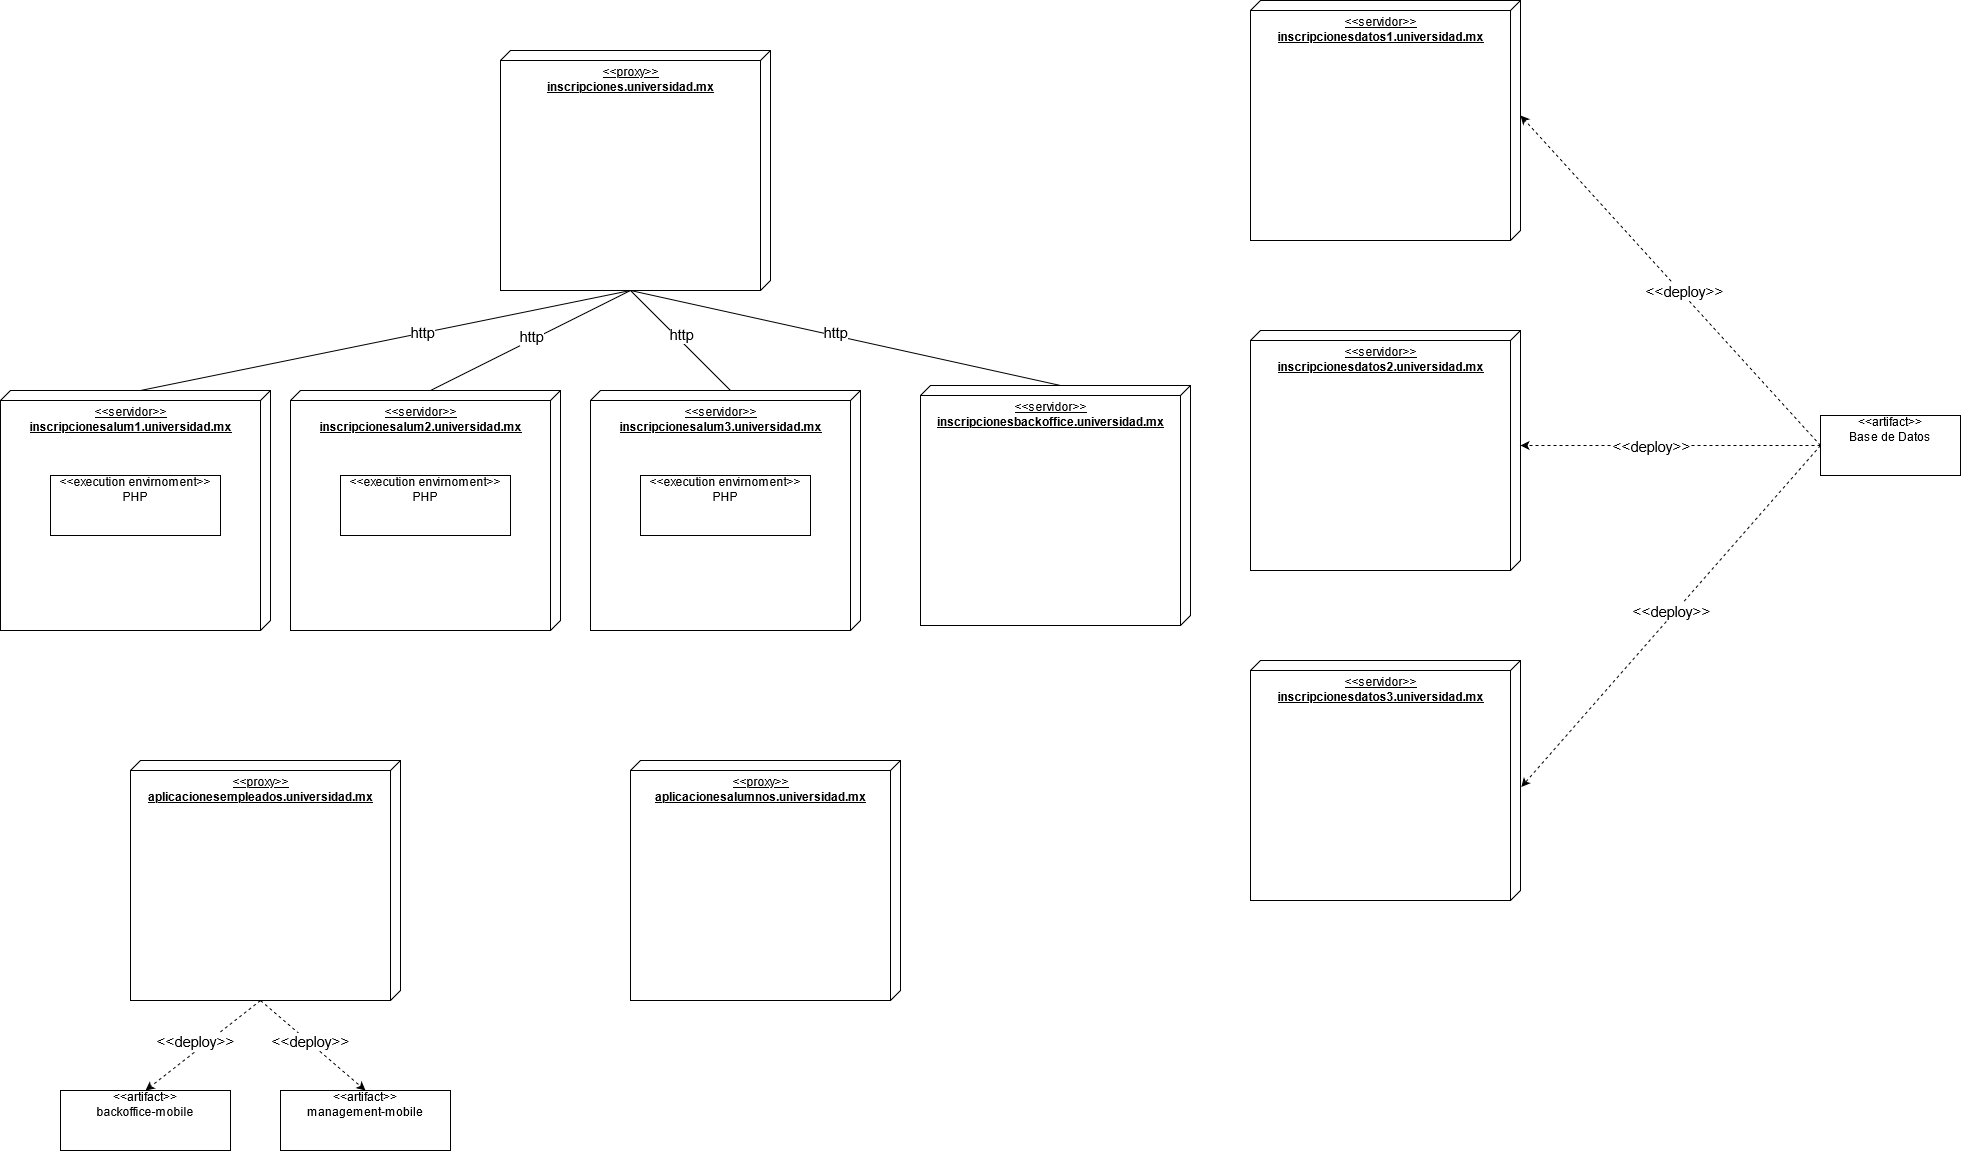

The diagram above was exported from draw.io. Its source (the exported page's mxGraphModel, read from the mxfile embedded in the PNG):
<mxGraphModel dx="2595" dy="1368" grid="1" gridSize="10" guides="1" tooltips="1" connect="1" arrows="1" fold="1" page="1" pageScale="1" pageWidth="1100" pageHeight="850" background="#ffffff" math="0" shadow="0">
  <root>
    <mxCell id="0" />
    <mxCell id="1" parent="0" />
    <mxCell id="dP7MEPe2SwIIpkle-gop-5" style="rounded=0;orthogonalLoop=1;jettySize=auto;html=1;exitX=0;exitY=0;exitDx=240.00000000000003;exitDy=140;exitPerimeter=0;entryX=0;entryY=0;entryDx=0;entryDy=130;entryPerimeter=0;endArrow=none;endFill=0;" parent="1" source="51vftW2gjAomv63Q_BYL-3" target="dP7MEPe2SwIIpkle-gop-1" edge="1">
      <mxGeometry relative="1" as="geometry" />
    </mxCell>
    <mxCell id="dP7MEPe2SwIIpkle-gop-9" value="http" style="edgeLabel;html=1;align=center;verticalAlign=middle;resizable=0;points=[];fontSize=15;" parent="dP7MEPe2SwIIpkle-gop-5" vertex="1" connectable="0">
      <mxGeometry x="-0.2058" y="1" relative="1" as="geometry">
        <mxPoint x="-15.64" as="offset" />
      </mxGeometry>
    </mxCell>
    <mxCell id="dP7MEPe2SwIIpkle-gop-6" style="edgeStyle=none;rounded=0;orthogonalLoop=1;jettySize=auto;html=1;exitX=0;exitY=0;exitDx=240.00000000000003;exitDy=140;exitPerimeter=0;entryX=0;entryY=0;entryDx=0;entryDy=130;entryPerimeter=0;endArrow=none;endFill=0;" parent="1" source="51vftW2gjAomv63Q_BYL-3" target="dP7MEPe2SwIIpkle-gop-2" edge="1">
      <mxGeometry relative="1" as="geometry" />
    </mxCell>
    <mxCell id="dP7MEPe2SwIIpkle-gop-7" style="edgeStyle=none;rounded=0;orthogonalLoop=1;jettySize=auto;html=1;exitX=0;exitY=0;exitDx=240.00000000000003;exitDy=140;exitPerimeter=0;entryX=0;entryY=0;entryDx=0;entryDy=130;entryPerimeter=0;endArrow=none;endFill=0;" parent="1" source="51vftW2gjAomv63Q_BYL-3" target="dP7MEPe2SwIIpkle-gop-3" edge="1">
      <mxGeometry relative="1" as="geometry" />
    </mxCell>
    <mxCell id="dP7MEPe2SwIIpkle-gop-8" style="edgeStyle=none;rounded=0;orthogonalLoop=1;jettySize=auto;html=1;exitX=0;exitY=0;exitDx=240.00000000000003;exitDy=140;exitPerimeter=0;entryX=0;entryY=0;entryDx=0;entryDy=130;entryPerimeter=0;endArrow=none;endFill=0;" parent="1" source="51vftW2gjAomv63Q_BYL-3" target="dP7MEPe2SwIIpkle-gop-4" edge="1">
      <mxGeometry relative="1" as="geometry" />
    </mxCell>
    <mxCell id="51vftW2gjAomv63Q_BYL-3" value="&lt;div&gt;&amp;lt;&amp;lt;proxy&amp;gt;&amp;gt;&lt;/div&gt;&lt;div&gt;&lt;b&gt;inscripciones.universidad.mx&lt;/b&gt;&lt;/div&gt;" style="verticalAlign=top;align=center;spacingTop=8;spacingLeft=2;spacingRight=12;shape=cube;size=10;direction=south;fontStyle=4;html=1;" parent="1" vertex="1">
      <mxGeometry x="590" y="90" width="270" height="240" as="geometry" />
    </mxCell>
    <mxCell id="dP7MEPe2SwIIpkle-gop-1" value="&lt;div&gt;&amp;lt;&amp;lt;servidor&amp;gt;&amp;gt;&lt;/div&gt;&lt;div&gt;&lt;b&gt;inscripcionesalum1.universidad.mx &lt;/b&gt;&lt;br&gt;&lt;/div&gt;" style="verticalAlign=top;align=center;spacingTop=8;spacingLeft=2;spacingRight=12;shape=cube;size=10;direction=south;fontStyle=4;html=1;" parent="1" vertex="1">
      <mxGeometry x="90" y="430" width="270" height="240" as="geometry" />
    </mxCell>
    <mxCell id="dP7MEPe2SwIIpkle-gop-2" value="&lt;div&gt;&amp;lt;&amp;lt;servidor&amp;gt;&amp;gt;&lt;/div&gt;&lt;div&gt;&lt;b&gt;inscripcionesalum2.universidad.mx &lt;/b&gt;&lt;br&gt;&lt;/div&gt;" style="verticalAlign=top;align=center;spacingTop=8;spacingLeft=2;spacingRight=12;shape=cube;size=10;direction=south;fontStyle=4;html=1;" parent="1" vertex="1">
      <mxGeometry x="380" y="430" width="270" height="240" as="geometry" />
    </mxCell>
    <mxCell id="dP7MEPe2SwIIpkle-gop-3" value="&lt;div&gt;&amp;lt;&amp;lt;servidor&amp;gt;&amp;gt;&lt;/div&gt;&lt;div&gt;&lt;b&gt;inscripcionesalum3.universidad.mx &lt;/b&gt;&lt;br&gt;&lt;/div&gt;" style="verticalAlign=top;align=center;spacingTop=8;spacingLeft=2;spacingRight=12;shape=cube;size=10;direction=south;fontStyle=4;html=1;" parent="1" vertex="1">
      <mxGeometry x="680" y="430" width="270" height="240" as="geometry" />
    </mxCell>
    <mxCell id="dP7MEPe2SwIIpkle-gop-4" value="&lt;div&gt;&amp;lt;&amp;lt;servidor&amp;gt;&amp;gt;&lt;/div&gt;&lt;div&gt;&lt;b&gt;inscripcionesbackoffice.universidad.mx &lt;/b&gt;&lt;br&gt;&lt;/div&gt;" style="verticalAlign=top;align=center;spacingTop=8;spacingLeft=2;spacingRight=12;shape=cube;size=10;direction=south;fontStyle=4;html=1;" parent="1" vertex="1">
      <mxGeometry x="1010" y="425" width="270" height="240" as="geometry" />
    </mxCell>
    <mxCell id="dP7MEPe2SwIIpkle-gop-10" value="http" style="edgeLabel;html=1;align=center;verticalAlign=middle;resizable=0;points=[];fontSize=15;" parent="1" vertex="1" connectable="0">
      <mxGeometry x="519.9988683398867" y="380.6861492979865" as="geometry">
        <mxPoint x="100" y="-6" as="offset" />
      </mxGeometry>
    </mxCell>
    <mxCell id="dP7MEPe2SwIIpkle-gop-11" value="http" style="edgeLabel;html=1;align=center;verticalAlign=middle;resizable=0;points=[];fontSize=15;" parent="1" vertex="1" connectable="0">
      <mxGeometry x="519.9988683398867" y="369.9961492979865" as="geometry">
        <mxPoint x="250" y="3" as="offset" />
      </mxGeometry>
    </mxCell>
    <mxCell id="dP7MEPe2SwIIpkle-gop-12" value="http" style="edgeLabel;html=1;align=center;verticalAlign=middle;resizable=0;points=[];fontSize=15;" parent="1" vertex="1" connectable="0">
      <mxGeometry x="539.9988683398867" y="400.6861492979865" as="geometry">
        <mxPoint x="384" y="-30" as="offset" />
      </mxGeometry>
    </mxCell>
    <mxCell id="dP7MEPe2SwIIpkle-gop-16" value="&lt;div&gt;&amp;lt;&amp;lt;servidor&amp;gt;&amp;gt;&lt;/div&gt;&lt;div&gt;&lt;b&gt;inscripcionesdatos1.universidad.mx &lt;/b&gt;&lt;br&gt;&lt;/div&gt;" style="verticalAlign=top;align=center;spacingTop=8;spacingLeft=2;spacingRight=12;shape=cube;size=10;direction=south;fontStyle=4;html=1;" parent="1" vertex="1">
      <mxGeometry x="1340" y="40" width="270" height="240" as="geometry" />
    </mxCell>
    <mxCell id="dP7MEPe2SwIIpkle-gop-17" value="&lt;div&gt;&amp;lt;&amp;lt;servidor&amp;gt;&amp;gt;&lt;/div&gt;&lt;div&gt;&lt;b&gt;inscripcionesdatos2.universidad.mx &lt;/b&gt;&lt;br&gt;&lt;/div&gt;" style="verticalAlign=top;align=center;spacingTop=8;spacingLeft=2;spacingRight=12;shape=cube;size=10;direction=south;fontStyle=4;html=1;" parent="1" vertex="1">
      <mxGeometry x="1340" y="370" width="270" height="240" as="geometry" />
    </mxCell>
    <mxCell id="dP7MEPe2SwIIpkle-gop-18" value="&lt;div&gt;&amp;lt;&amp;lt;servidor&amp;gt;&amp;gt;&lt;/div&gt;&lt;div&gt;&lt;b&gt;inscripcionesdatos3.universidad.mx &lt;/b&gt;&lt;br&gt;&lt;/div&gt;" style="verticalAlign=top;align=center;spacingTop=8;spacingLeft=2;spacingRight=12;shape=cube;size=10;direction=south;fontStyle=4;html=1;" parent="1" vertex="1">
      <mxGeometry x="1340" y="700" width="270" height="240" as="geometry" />
    </mxCell>
    <mxCell id="dP7MEPe2SwIIpkle-gop-20" style="edgeStyle=none;rounded=0;orthogonalLoop=1;jettySize=auto;html=1;exitX=0;exitY=0.5;exitDx=0;exitDy=0;entryX=0;entryY=0;entryDx=115;entryDy=0;entryPerimeter=0;dashed=1;endArrow=classic;endFill=1;fontSize=15;" parent="1" source="dP7MEPe2SwIIpkle-gop-19" target="dP7MEPe2SwIIpkle-gop-16" edge="1">
      <mxGeometry relative="1" as="geometry" />
    </mxCell>
    <mxCell id="dP7MEPe2SwIIpkle-gop-23" value="&amp;lt;&amp;lt;deploy&amp;gt;&amp;gt;" style="edgeLabel;html=1;align=center;verticalAlign=middle;resizable=0;points=[];fontSize=15;" parent="dP7MEPe2SwIIpkle-gop-20" vertex="1" connectable="0">
      <mxGeometry x="-0.0678" y="-3" relative="1" as="geometry">
        <mxPoint as="offset" />
      </mxGeometry>
    </mxCell>
    <mxCell id="dP7MEPe2SwIIpkle-gop-21" style="edgeStyle=none;rounded=0;orthogonalLoop=1;jettySize=auto;html=1;exitX=0;exitY=0.5;exitDx=0;exitDy=0;entryX=0;entryY=0;entryDx=115;entryDy=0;entryPerimeter=0;dashed=1;endArrow=classic;endFill=1;fontSize=15;" parent="1" source="dP7MEPe2SwIIpkle-gop-19" target="dP7MEPe2SwIIpkle-gop-17" edge="1">
      <mxGeometry relative="1" as="geometry" />
    </mxCell>
    <mxCell id="dP7MEPe2SwIIpkle-gop-22" style="edgeStyle=none;rounded=0;orthogonalLoop=1;jettySize=auto;html=1;exitX=0;exitY=0.5;exitDx=0;exitDy=0;entryX=0.527;entryY=-0.003;entryDx=0;entryDy=0;entryPerimeter=0;dashed=1;endArrow=classic;endFill=1;fontSize=15;" parent="1" source="dP7MEPe2SwIIpkle-gop-19" target="dP7MEPe2SwIIpkle-gop-18" edge="1">
      <mxGeometry relative="1" as="geometry" />
    </mxCell>
    <mxCell id="dP7MEPe2SwIIpkle-gop-19" value="&lt;div align=&quot;center&quot;&gt;&amp;lt;&amp;lt;artifact&amp;gt;&amp;gt;&lt;/div&gt;&lt;div align=&quot;center&quot;&gt;Base de Datos&lt;br&gt;&lt;/div&gt;" style="verticalAlign=top;align=left;overflow=fill;fontSize=12;fontFamily=Helvetica;html=1;" parent="1" vertex="1">
      <mxGeometry x="1910" y="455" width="140" height="60" as="geometry" />
    </mxCell>
    <mxCell id="dP7MEPe2SwIIpkle-gop-24" value="&amp;lt;&amp;lt;deploy&amp;gt;&amp;gt;" style="edgeLabel;html=1;align=center;verticalAlign=middle;resizable=0;points=[];fontSize=15;" parent="1" vertex="1" connectable="0">
      <mxGeometry x="1739.9997339917327" y="484.995926217742" as="geometry" />
    </mxCell>
    <mxCell id="dP7MEPe2SwIIpkle-gop-25" value="&amp;lt;&amp;lt;deploy&amp;gt;&amp;gt;" style="edgeLabel;html=1;align=center;verticalAlign=middle;resizable=0;points=[];fontSize=15;" parent="1" vertex="1" connectable="0">
      <mxGeometry x="1759.9997339917327" y="649.995926217742" as="geometry" />
    </mxCell>
    <mxCell id="dP7MEPe2SwIIpkle-gop-27" value="&lt;div align=&quot;center&quot;&gt;&amp;lt;&amp;lt;execution envirnoment&amp;gt;&amp;gt;&lt;/div&gt;&lt;div align=&quot;center&quot;&gt;PHP&lt;br&gt;&lt;/div&gt;" style="verticalAlign=top;align=left;overflow=fill;fontSize=12;fontFamily=Helvetica;html=1;" parent="1" vertex="1">
      <mxGeometry x="140" y="515" width="170" height="60" as="geometry" />
    </mxCell>
    <mxCell id="dP7MEPe2SwIIpkle-gop-28" value="&lt;div align=&quot;center&quot;&gt;&amp;lt;&amp;lt;execution envirnoment&amp;gt;&amp;gt;&lt;/div&gt;&lt;div align=&quot;center&quot;&gt;PHP&lt;br&gt;&lt;/div&gt;" style="verticalAlign=top;align=left;overflow=fill;fontSize=12;fontFamily=Helvetica;html=1;" parent="1" vertex="1">
      <mxGeometry x="430" y="515" width="170" height="60" as="geometry" />
    </mxCell>
    <mxCell id="dP7MEPe2SwIIpkle-gop-29" value="&lt;div align=&quot;center&quot;&gt;&amp;lt;&amp;lt;execution envirnoment&amp;gt;&amp;gt;&lt;/div&gt;&lt;div align=&quot;center&quot;&gt;PHP&lt;br&gt;&lt;/div&gt;" style="verticalAlign=top;align=left;overflow=fill;fontSize=12;fontFamily=Helvetica;html=1;" parent="1" vertex="1">
      <mxGeometry x="730" y="515" width="170" height="60" as="geometry" />
    </mxCell>
    <mxCell id="dP7MEPe2SwIIpkle-gop-33" style="edgeStyle=none;rounded=0;orthogonalLoop=1;jettySize=auto;html=1;exitX=0;exitY=0;exitDx=240;exitDy=140;exitPerimeter=0;entryX=0.5;entryY=0;entryDx=0;entryDy=0;dashed=1;startArrow=none;startFill=0;endArrow=classic;endFill=1;fontSize=15;" parent="1" source="dP7MEPe2SwIIpkle-gop-30" target="dP7MEPe2SwIIpkle-gop-31" edge="1">
      <mxGeometry relative="1" as="geometry" />
    </mxCell>
    <mxCell id="dP7MEPe2SwIIpkle-gop-34" style="edgeStyle=none;rounded=0;orthogonalLoop=1;jettySize=auto;html=1;exitX=0;exitY=0;exitDx=240;exitDy=140;exitPerimeter=0;entryX=0.5;entryY=0;entryDx=0;entryDy=0;dashed=1;startArrow=none;startFill=0;endArrow=classic;endFill=1;fontSize=15;" parent="1" source="dP7MEPe2SwIIpkle-gop-30" target="dP7MEPe2SwIIpkle-gop-32" edge="1">
      <mxGeometry relative="1" as="geometry" />
    </mxCell>
    <mxCell id="dP7MEPe2SwIIpkle-gop-30" value="&lt;div&gt;&amp;lt;&amp;lt;proxy&amp;gt;&amp;gt;&lt;/div&gt;&lt;div&gt;&lt;b&gt;aplicacionesempleados.universidad.mx&lt;/b&gt;&lt;/div&gt;" style="verticalAlign=top;align=center;spacingTop=8;spacingLeft=2;spacingRight=12;shape=cube;size=10;direction=south;fontStyle=4;html=1;" parent="1" vertex="1">
      <mxGeometry x="220" y="800" width="270" height="240" as="geometry" />
    </mxCell>
    <mxCell id="dP7MEPe2SwIIpkle-gop-31" value="&lt;div align=&quot;center&quot;&gt;&amp;lt;&amp;lt;artifact&amp;gt;&amp;gt;&lt;/div&gt;&lt;div align=&quot;center&quot;&gt;&lt;span lang=&quot;ES-TRAD&quot;&gt;backoffice-mobile &lt;/span&gt;&lt;/div&gt;" style="verticalAlign=top;align=left;overflow=fill;fontSize=12;fontFamily=Helvetica;html=1;" parent="1" vertex="1">
      <mxGeometry x="150" y="1130" width="170" height="60" as="geometry" />
    </mxCell>
    <mxCell id="dP7MEPe2SwIIpkle-gop-32" value="&lt;div align=&quot;center&quot;&gt;&amp;lt;&amp;lt;artifact&amp;gt;&amp;gt;&lt;/div&gt;&lt;div align=&quot;center&quot;&gt;&lt;span lang=&quot;ES-TRAD&quot;&gt;management-mobile&lt;/span&gt;&lt;/div&gt;" style="verticalAlign=top;align=left;overflow=fill;fontSize=12;fontFamily=Helvetica;html=1;" parent="1" vertex="1">
      <mxGeometry x="370" y="1130" width="170" height="60" as="geometry" />
    </mxCell>
    <mxCell id="dP7MEPe2SwIIpkle-gop-35" value="&amp;lt;&amp;lt;deploy&amp;gt;&amp;gt;" style="edgeLabel;html=1;align=center;verticalAlign=middle;resizable=0;points=[];fontSize=15;" parent="1" vertex="1" connectable="0">
      <mxGeometry x="815.0038790689553" y="740.0044463516549" as="geometry">
        <mxPoint x="-531" y="340" as="offset" />
      </mxGeometry>
    </mxCell>
    <mxCell id="dP7MEPe2SwIIpkle-gop-36" value="&amp;lt;&amp;lt;deploy&amp;gt;&amp;gt;" style="edgeLabel;html=1;align=center;verticalAlign=middle;resizable=0;points=[];fontSize=15;" parent="1" vertex="1" connectable="0">
      <mxGeometry x="930.0038790689553" y="740.0044463516549" as="geometry">
        <mxPoint x="-531" y="340" as="offset" />
      </mxGeometry>
    </mxCell>
    <mxCell id="dP7MEPe2SwIIpkle-gop-37" value="&lt;div&gt;&amp;lt;&amp;lt;proxy&amp;gt;&amp;gt;&lt;/div&gt;&lt;div&gt;&lt;b&gt;aplicacionesalumnos.universidad.mx&lt;/b&gt;&lt;/div&gt;" style="verticalAlign=top;align=center;spacingTop=8;spacingLeft=2;spacingRight=12;shape=cube;size=10;direction=south;fontStyle=4;html=1;" parent="1" vertex="1">
      <mxGeometry x="720" y="800" width="270" height="240" as="geometry" />
    </mxCell>
  </root>
</mxGraphModel>